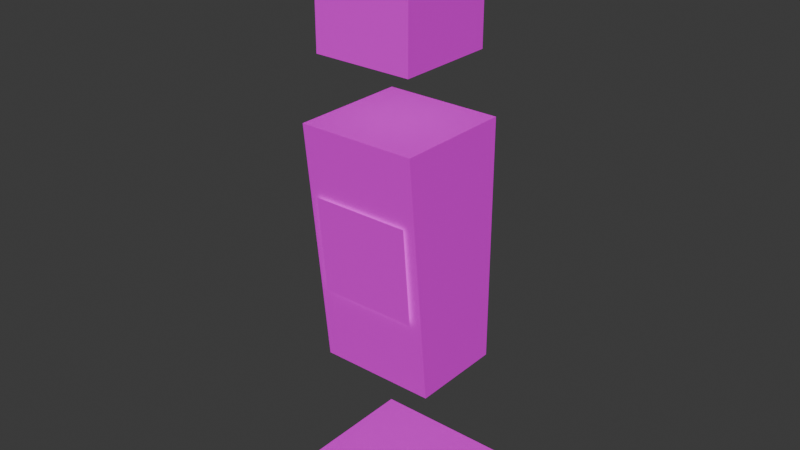 # Source: human-0.blend  (saved by Blender 4.2.66; exported with 4.5.12 LTS)
import bpy
from mathutils import Matrix  # noqa: F401  (used for matrix-valued properties, if any)

bpy.ops.wm.read_factory_settings(use_empty=True)
scene = bpy.context.scene
scene.name = 'Scene'

# ---- collections
col_human_0 = bpy.data.collections.new('human-0'); scene.collection.children.link(col_human_0)

# ---- images (referenced by path relative to the original .blend; pixels are not part of the script)
import os
ASSET_DIR = os.environ.get("B2B_ASSET_DIR", "")  # directory of the original .blend (textures are referenced by path, not embedded)
HERE = os.path.dirname(os.path.abspath(__file__))  # packed textures are extracted next to this script under _unpacked/

def load_image(name, relpath, width, height, colorspace="sRGB"):
    """Load a texture the original file referenced (path relative to the .blend, or extracted next to this script)."""
    p = next((c for c in (os.path.join(HERE, relpath), os.path.join(ASSET_DIR, relpath)) if relpath and os.path.exists(c)), "")
    if p:
        img = bpy.data.images.load(p, check_existing=True)
        img.name = name
    else:  # same state as the original file: an image datablock whose file is absent (Cycles renders it pink)
        img = bpy.data.images.new(name, width, height)
        img.source = "FILE"
        img.filepath = "//" + (relpath or name)
    img.colorspace_settings.name = colorspace
    return img
img_human_0_tex_png = load_image('human-0.tex.png', 'human-0.tex.png', 1024, 1024, 'sRGB')

# ---- materials (node trees are filled in below, after node groups)
mat_human_0_material = bpy.data.materials.new('human-0-material')

# ---- material node trees
mat_human_0_material.use_nodes = True; mat_human_0_material.node_tree.nodes.clear()
_N = mat_human_0_material.node_tree.nodes; _L = mat_human_0_material.node_tree.links
n0 = _N.new('ShaderNodeBsdfPrincipled'); n0.name = 'Principled BSDF'; n0.location = (10, 300)
n1 = _N.new('ShaderNodeOutputMaterial'); n1.name = 'Material Output'; n1.location = (300, 300)
n1.target = 'CYCLES'
n2 = _N.new('ShaderNodeTexImage'); n2.name = 'Image Texture'; n2.location = (-361, 363)
n2.width = 326
n2.image = img_human_0_tex_png
n3 = _N.new('ShaderNodeOutputMaterial'); n3.name = 'Material Output.001'; n3.location = (300, 80)
n3.target = 'EEVEE'
n4 = _N.new('ShaderNodeMixShader'); n4.name = 'Mix Shader'; n4.location = (300, -140)
n4.label = 'Disable Shadow'
n4.hide = True
n5 = _N.new('ShaderNodeLightPath'); n5.name = 'Light Path'; n5.location = (300, -105)
n5.hide = True
n6 = _N.new('ShaderNodeBsdfTransparent'); n6.name = 'Transparent BSDF'; n6.location = (300, -175)
n6.hide = True
_L.new(n0.outputs[0], n1.inputs[0])
_L.new(n2.outputs[0], n0.inputs[0])
_L.new(n2.outputs[1], n0.inputs[4])
_L.new(n0.outputs[0], n4.inputs[1])
_L.new(n4.outputs[0], n3.inputs[0])
_L.new(n5.outputs[1], n4.inputs[0])
_L.new(n6.outputs[0], n4.inputs[2])
n1.is_active_output = True

# ---- world
world_world = bpy.data.worlds.new('World'); scene.world = world_world
world_world.use_nodes = True; world_world.node_tree.nodes.clear()
_N = world_world.node_tree.nodes; _L = world_world.node_tree.links
n0 = _N.new('ShaderNodeOutputWorld'); n0.name = 'World Output'; n0.location = (300, 300)
n1 = _N.new('ShaderNodeBackground'); n1.name = 'Background'; n1.location = (10, 300)
n1.inputs[0].default_value = (0.05088, 0.05088, 0.05088, 1.0)
_L.new(n1.outputs[0], n0.inputs[0])
n0.is_active_output = True
world_world.color = (0.05088, 0.05088, 0.05088)
world_world.use_sun_shadow = False
world_world.sun_shadow_jitter_overblur = 0.0

# ---- meshes
me_cube_003 = bpy.data.meshes.new('Cube.003')
me_cube_003.from_pydata([(0.14, -0.14, 1.491), (-0.14, -0.14, 1.491), (0.14, 0.14, 1.491), (-0.14, 0.14, 1.491), (0.14, -0.14, 1.211), (-0.14, -0.14, 1.211), (0.14, 0.14, 1.211), (-0.14, 0.14, 1.211), (0.168, -0.168, 1.036), (-0.168, -0.168, 1.036), (0.168, 0.168, 1.036), (-0.168, 0.168, 1.036), (0.168, -0.098, 0.336), (-0.168, -0.098, 0.336), (0.168, 0.168, 0.336), (-0.168, 0.168, 0.336), (-0.21, -0.21, -0.0133), (0.21, -0.21, -0.0133), (-0.21, 0.21, -0.0133), (0.21, 0.21, -0.0133), (0.14, -0.1564, 0.8405), (-0.14, -0.1564, 0.8405), (0.14, -0.1306, 0.5609), (-0.14, -0.1306, 0.5609)], [], [(0, 2, 3, 1), (2, 6, 7, 3), (6, 4, 5, 7), (4, 0, 1, 5), (2, 0, 4, 6), (7, 5, 1, 3), (8, 10, 11, 9), (10, 14, 15, 11), (14, 12, 13, 15), (12, 8, 9, 13), (10, 8, 12, 14), (15, 13, 9, 11), (16, 17, 19, 18), (20, 21, 23, 22)])
_uv = me_cube_003.uv_layers.new(name='UVMap')
_uv.uv.foreach_set('vector', [0.1562, 0.6875, 0.1562, 0.8438, 2.533e-07, 0.8438, 1.49e-08, 0.6875, 0.3125, 0.375, 0.3125, 0.5312, 0.1563, 0.5312, 0.1563, 0.375, 0.3125, 0.6875, 0.3125, 0.8438, 0.1563, 0.8438, 0.1563, 0.6875, 0.1562, 0.375, 0.1562, 0.5312, 2.16e-08, 0.5312, 3.65e-08, 0.375, 0.3125, 0.6875, 0.1562, 0.6875, 0.1562, 0.5312, 0.3125, 0.5312, 3.883e-08, 0.5312, 0.1562, 0.5312, 0.1562, 0.6875, 2.179e-07, 0.6875, 0.5312, 0.2969, 0.5312, 0.4531, 0.375, 0.4531, 0.375, 0.2969, 1.0, 0.4531, 1.0, 0.8438, 0.8438, 0.8438, 0.8438, 0.4531, 0.6875, 0.2969, 0.6875, 0.4531, 0.5312, 0.4531, 0.5312, 0.2969, 0.6875, 0.4531, 0.6875, 0.8438, 0.5312, 0.8438, 0.5312, 0.4531, 0.8438, 0.8438, 0.6875, 0.8438, 0.6875, 0.4531, 0.8437, 0.4531, 0.375, 0.4531, 0.5312, 0.4531, 0.5312, 0.8438, 0.375, 0.8438, 0.8, 1.0, 0.7, 1.0, 0.7, 0.9, 0.8, 0.9, 0.8438, 0.4531, 0.6875, 0.4531, 0.6875, 0.2969, 0.8438, 0.2969])
me_cube_003.materials.append(mat_human_0_material)
me_cube_003.update()
arm_armature_001 = bpy.data.armatures.new('Armature.001')  # bones are not reproduced

# ---- objects
ob_human_0_mesh = bpy.data.objects.new('human-0-mesh', me_cube_003)
ob_human_0_armature = bpy.data.objects.new('human-0-armature', arm_armature_001)

# ---- transforms, parenting, visibility, modifiers, constraints
ob_human_0_mesh.parent = ob_human_0_armature
ob_human_0_mesh.location = (0.0, 0.0, 0.0)
ob_human_0_mesh.visible_shadow = False
_vg = ob_human_0_mesh.vertex_groups.new(name='hips_bone')
_vg.add([8, 9, 10, 11, 12, 13, 14, 15, 20, 21, 22, 23], 1.0, 'REPLACE')
_vg = ob_human_0_mesh.vertex_groups.new(name='head_bone')
_vg.add([0, 1, 2, 3, 4, 5, 6, 7], 1.0, 'REPLACE')
_vg = ob_human_0_mesh.vertex_groups.new(name='shadow_bone')
_vg.add([16, 17, 18, 19], 1.0, 'REPLACE')
_m = ob_human_0_mesh.modifiers.new('Armature', 'ARMATURE')
_m.object = ob_human_0_armature
ob_human_0_armature.location = (0.0, 0.0, 0.0)

# ---- collection membership
col_human_0.objects.link(ob_human_0_mesh)
col_human_0.objects.link(ob_human_0_armature)

# ---- scene / render settings (as saved in the file)
scene.frame_start = 0; scene.frame_end = 22; scene.frame_set(13)
scene.render.engine = 'BLENDER_EEVEE_NEXT'
scene.cycles.sampling_pattern = 'TABULATED_SOBOL'
scene.eevee.ray_tracing_options.trace_max_roughness = 0.0
bpy.context.view_layer.update()

# ---- added for rendering (the .blend has no active camera and no usable light): camera, sun
cam_auto = bpy.data.cameras.new('AutoCamera')
cam_auto.lens = 50.0
cam_auto.sensor_width = 36.0
cam_auto.clip_end = 1000.0
ob_auto_camera = bpy.data.objects.new('AutoCamera', cam_auto)
scene.collection.objects.link(ob_auto_camera)
ob_auto_camera.location = (1.62445, -1.94934, 2.04661)
ob_auto_camera.rotation_euler = (1.09748, -7.21219e-08, 0.694738)
scene.camera = ob_auto_camera
light_auto_sun = bpy.data.lights.new('AutoSun', 'SUN')
light_auto_sun.energy = 3.0
light_auto_sun.angle = 0.0523599
ob_auto_sun = bpy.data.objects.new('AutoSun', light_auto_sun)
scene.collection.objects.link(ob_auto_sun)
ob_auto_sun.rotation_euler = (0.872665, 0.174533, 0.523599)
bpy.context.view_layer.update()
